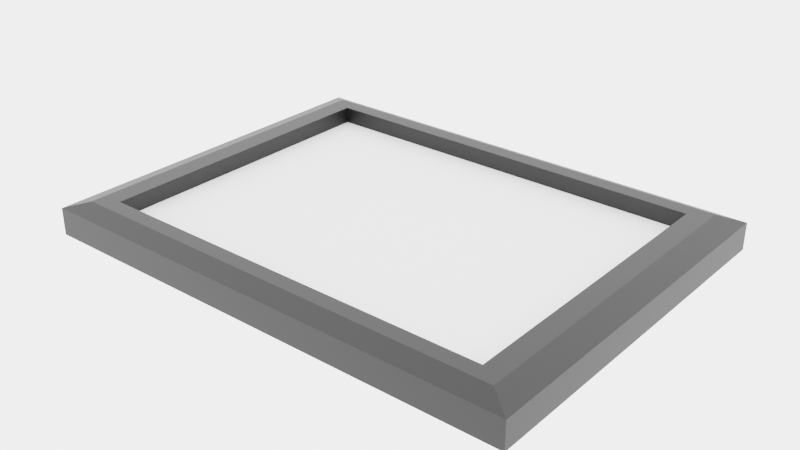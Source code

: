 # Source: candysign.blend  (saved by Blender 2.92.15; exported with 4.5.12 LTS)
import bpy
from mathutils import Matrix  # noqa: F401  (used for matrix-valued properties, if any)

bpy.ops.wm.read_factory_settings(use_empty=True)
scene = bpy.context.scene
scene.name = 'Scene'

# ---- collections
col_collection = bpy.data.collections.new('Collection'); scene.collection.children.link(col_collection)

# ---- materials (node trees are filled in below, after node groups)
mat_material_008 = bpy.data.materials.new('Material.008')
mat_material_008.use_transparent_shadow = False
mat_material_016 = bpy.data.materials.new('Material.016')
mat_material_016.use_transparent_shadow = False

# ---- material node trees
mat_material_008.use_nodes = True; mat_material_008.node_tree.nodes.clear()
_N = mat_material_008.node_tree.nodes; _L = mat_material_008.node_tree.links
n0 = _N.new('ShaderNodeBsdfPrincipled'); n0.name = 'Principled BSDF'; n0.location = (10, 300)
n0.distribution = 'GGX'
n0.subsurface_method = 'BURLEY'
n0.inputs[0].default_value = (0.0, 0.0, 0.0, 1.0)
n0.inputs[3].default_value = 1.45
n0.inputs[27].default_value = (0.0, 0.0, 0.0, 1.0)
n0.inputs[28].default_value = 1.0
n1 = _N.new('ShaderNodeOutputMaterial'); n1.name = 'Material Output'; n1.location = (300, 300)
_L.new(n0.outputs[0], n1.inputs[0])
n1.is_active_output = True
mat_material_016.use_nodes = True; mat_material_016.node_tree.nodes.clear()
_N = mat_material_016.node_tree.nodes; _L = mat_material_016.node_tree.links
n0 = _N.new('ShaderNodeBsdfPrincipled'); n0.name = 'Principled BSDF'; n0.location = (10, 300)
n0.distribution = 'GGX'
n0.subsurface_method = 'BURLEY'
n0.inputs[3].default_value = 1.45
n0.inputs[27].default_value = (0.0, 0.0, 0.0, 1.0)
n0.inputs[28].default_value = 1.0
n1 = _N.new('ShaderNodeOutputMaterial'); n1.name = 'Material Output'; n1.location = (300, 300)
_L.new(n0.outputs[0], n1.inputs[0])
n1.is_active_output = True

# ---- world
world_world = bpy.data.worlds.new('World'); scene.world = world_world
world_world.use_nodes = True; world_world.node_tree.nodes.clear()
_N = world_world.node_tree.nodes; _L = world_world.node_tree.links
n0 = _N.new('ShaderNodeOutputWorld'); n0.name = 'World Output'; n0.location = (300, 300)
n1 = _N.new('ShaderNodeBackground'); n1.name = 'Background'; n1.location = (10, 300)
n1.inputs[0].default_value = (0.05088, 0.05088, 0.05088, 1.0)
n1.inputs[1].default_value = 63.3
_L.new(n1.outputs[0], n0.inputs[0])
n0.is_active_output = True
world_world.color = (0.05088, 0.05088, 0.05088)
world_world.use_sun_shadow = False
world_world.sun_shadow_jitter_overblur = 0.0

# ---- meshes
me_cube = bpy.data.meshes.new('Cube')
me_cube.from_pydata([(-1.0, -1.0, -1.0), (-1.0, 1.0, -1.0), (1.0, -1.0, -1.0), (1.0, 1.0, -1.0), (-0.8239, -0.8239, 1.435), (-1.0, -1.0, 0.9074), (-0.8239, 0.8239, 1.435), (-1.0, 1.0, 0.9074), (0.8239, -0.8239, 1.435), (1.0, -1.0, 0.9074), (0.8239, 0.8239, 1.435), (1.0, 1.0, 0.9074), (-0.9074, -0.9074, 1.435), (-0.9074, 0.9074, 1.435), (0.9074, 0.9074, 1.435), (0.9074, -0.9074, 1.435), (-0.8239, -0.8239, 0.2512), (-0.8239, 0.8239, 0.2512), (0.8239, 0.8239, 0.2512), (0.8239, -0.8239, 0.2512)], [], [(8, 10, 18, 19), (3, 11, 9, 2), (0, 5, 7, 1), (1, 3, 2, 0), (1, 7, 11, 3), (12, 13, 7, 5), (13, 14, 11, 7), (14, 15, 9, 11), (15, 12, 5, 9), (2, 9, 5, 0), (4, 6, 13, 12), (6, 10, 14, 13), (10, 8, 15, 14), (8, 4, 12, 15), (18, 17, 16, 19), (6, 4, 16, 17), (4, 8, 19, 16), (10, 6, 17, 18)])
me_cube.polygons.foreach_set('material_index', [0, 0, 0, 0, 0, 0, 0, 0, 0, 0, 0, 0, 0, 0, 1, 0, 0, 0])
_uv = me_cube.uv_layers.new(name='UVMap')
_uv.uv.foreach_set('vector', [0.647, 0.728, 0.647, 0.522, 0.647, 0.522, 0.647, 0.728, 0.375, 0.5, 0.6134, 0.5, 0.6134, 0.75, 0.375, 0.75, 0.375, 0.0, 0.6134, 0.0, 0.6134, 0.25, 0.375, 0.25, 0.125, 0.5, 0.375, 0.5, 0.375, 0.75, 0.125, 0.75, 0.375, 0.25, 0.6134, 0.25, 0.6134, 0.5, 0.375, 0.5, 0.8634, 0.7384, 0.8634, 0.5116, 0.875, 0.5, 0.875, 0.75, 0.8634, 0.5116, 0.6366, 0.5116, 0.625, 0.5, 0.875, 0.5, 0.6366, 0.5116, 0.6366, 0.7384, 0.6134, 0.75, 0.6134, 0.5, 0.6366, 0.7384, 0.8634, 0.7384, 0.875, 0.75, 0.625, 0.75, 0.375, 0.75, 0.6134, 0.75, 0.6134, 1.0, 0.375, 1.0, 0.853, 0.728, 0.853, 0.522, 0.8634, 0.5116, 0.8634, 0.7384, 0.853, 0.522, 0.647, 0.522, 0.6366, 0.5116, 0.8634, 0.5116, 0.647, 0.522, 0.647, 0.728, 0.6366, 0.7384, 0.6366, 0.5116, 0.647, 0.728, 0.853, 0.728, 0.8634, 0.7384, 0.6366, 0.7384, 0.647, 0.522, 0.853, 0.522, 0.853, 0.728, 0.647, 0.728, 0.853, 0.522, 0.853, 0.728, 0.853, 0.728, 0.853, 0.522, 0.853, 0.728, 0.647, 0.728, 0.647, 0.728, 0.853, 0.728, 0.647, 0.522, 0.853, 0.522, 0.853, 0.522, 0.647, 0.522])
me_cube.materials.append(mat_material_008)
me_cube.materials.append(mat_material_016)
me_cube.use_remesh_fix_poles = True
me_cube.use_remesh_preserve_attributes = False
me_cube.use_mirror_vertex_groups = False
me_cube.update()

# ---- objects
ob_cube = bpy.data.objects.new('Cube', me_cube)

# ---- transforms, parenting, visibility, modifiers, constraints
ob_cube.location = (0.0, 0.0, 0.0)
ob_cube.scale = (2.541, 1.92, 0.1468)
ob_cube.lineart.crease_threshold = 0.0

# ---- collection membership
scene.collection.objects.link(ob_cube)

# ---- scene / render settings (as saved in the file)
scene.frame_start = 1; scene.frame_end = 250; scene.frame_set(1)
scene.render.engine = 'BLENDER_EEVEE_NEXT'
scene.render.film_transparent = True
scene.cycles.use_denoising = False
scene.cycles.samples = 128
scene.cycles.sampling_pattern = 'TABULATED_SOBOL'
scene.cycles.use_adaptive_sampling = False
scene.cycles.use_light_tree = False
scene.view_settings.view_transform = 'Filmic'
bpy.context.view_layer.update()

# ---- added for rendering (the .blend has no active camera): camera
cam_auto = bpy.data.cameras.new('AutoCamera')
cam_auto.lens = 50.0
cam_auto.sensor_width = 36.0
cam_auto.clip_end = 1000.0
ob_auto_camera = bpy.data.objects.new('AutoCamera', cam_auto)
scene.collection.objects.link(ob_auto_camera)
ob_auto_camera.location = (5.9024, -7.08288, 4.75384)
ob_auto_camera.rotation_euler = (1.09748, -7.21219e-08, 0.694738)
scene.camera = ob_auto_camera
bpy.context.view_layer.update()
